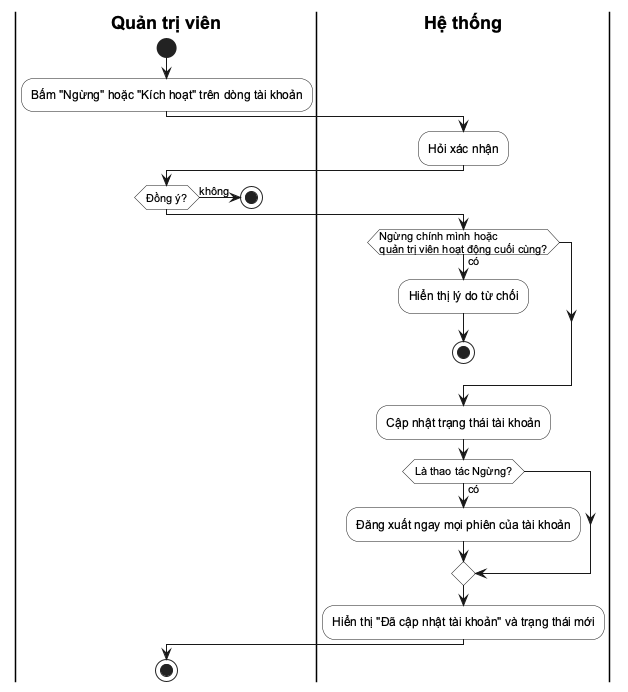

The diagram above was rendered by PlantUML. Its source (embedded in the PNG):
@startuml
skinparam defaultFontName Arial
skinparam shadowing false
skinparam ActivityBackgroundColor #FFFFFF
skinparam SwimlaneTitleFontStyle bold
|Quản trị viên|
start
:Bấm "Ngừng" hoặc "Kích hoạt" trên dòng tài khoản;
|Hệ thống|
:Hỏi xác nhận;
|Quản trị viên|
if (Đồng ý?) then (không)
  stop
endif
|Hệ thống|
if (Ngừng chính mình hoặc\nquản trị viên hoạt động cuối cùng?) then (có)
  :Hiển thị lý do từ chối;
  stop
endif
:Cập nhật trạng thái tài khoản;
if (Là thao tác Ngừng?) then (có)
  :Đăng xuất ngay mọi phiên của tài khoản;
endif
:Hiển thị "Đã cập nhật tài khoản" và trạng thái mới;
|Quản trị viên|
stop
@enduml